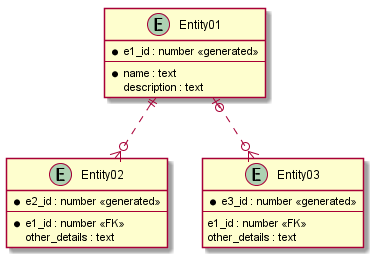

The diagram above was rendered by PlantUML. Its source (embedded in the PNG):
@startuml ..\ER図.png

entity "Entity01" as e01 {
  *e1_id : number <<generated>>
  --
  *name : text
  description : text
}

entity "Entity02" as e02 {
  *e2_id : number <<generated>>
  --
  *e1_id : number <<FK>>
  other_details : text
}

entity "Entity03" as e03 {
  *e3_id : number <<generated>>
  --
  e1_id : number <<FK>>
  other_details : text
}

e01 ||..o{ e02
e01 |o..o{ e03

@enduml